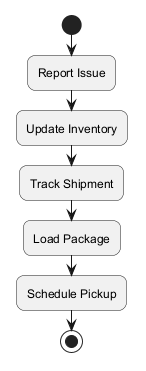

The diagram above was rendered by PlantUML. Its source (embedded in the PNG):
@startuml
skinparam backgroundColor #FFFFFF
skinparam roundCorner 15
start
:Report Issue;
:Update Inventory;
:Track Shipment;
:Load Package;
:Schedule Pickup;
stop
@enduml